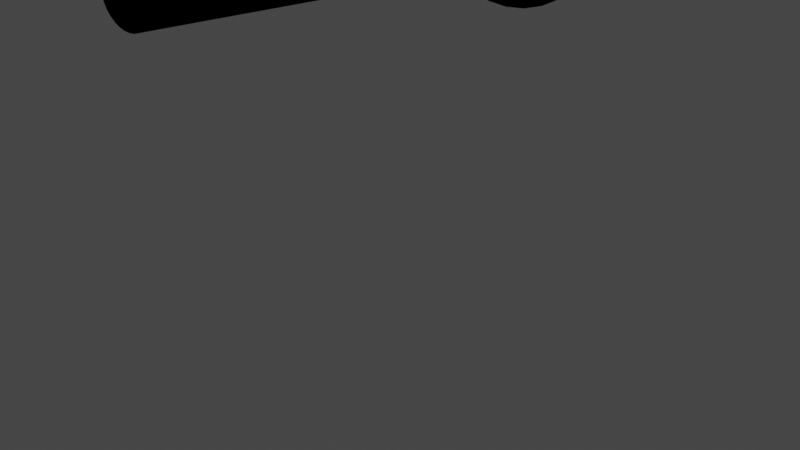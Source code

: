 # Source: FlashLightIdle.blend  (saved by Blender 2.83.19; exported with 4.5.12 LTS)
import bpy
from mathutils import Matrix  # noqa: F401  (used for matrix-valued properties, if any)

bpy.ops.wm.read_factory_settings(use_empty=True)
scene = bpy.context.scene
scene.name = 'Scene'

# ---- collections
col_collection = bpy.data.collections.new('Collection'); scene.collection.children.link(col_collection)

# ---- materials (node trees are filled in below, after node groups)
mat_black = bpy.data.materials.new('Black')
mat_black.use_transparent_shadow = False
mat_light = bpy.data.materials.new('Light')
mat_light.use_transparent_shadow = False

# ---- material node trees
mat_black.use_nodes = True; mat_black.node_tree.nodes.clear()
_N = mat_black.node_tree.nodes; _L = mat_black.node_tree.links
n0 = _N.new('ShaderNodeBsdfPrincipled'); n0.name = 'Principled BSDF'; n0.location = (10, 300)
n0.distribution = 'GGX'
n0.subsurface_method = 'BURLEY'
n0.inputs[0].default_value = (0.0, 0.0, 0.0, 1.0)
n0.inputs[2].default_value = 0.0
n0.inputs[3].default_value = 1.45
n0.inputs[13].default_value = 0.0
n0.inputs[27].default_value = (0.0, 0.0, 0.0, 1.0)
n0.inputs[28].default_value = 1.0
n1 = _N.new('ShaderNodeOutputMaterial'); n1.name = 'Material Output'; n1.location = (300, 300)
_L.new(n0.outputs[0], n1.inputs[0])
n1.is_active_output = True
mat_light.use_nodes = True; mat_light.node_tree.nodes.clear()
_N = mat_light.node_tree.nodes; _L = mat_light.node_tree.links
n0 = _N.new('ShaderNodeOutputMaterial'); n0.name = 'Material Output'; n0.location = (300, 300)
n1 = _N.new('ShaderNodeEmission'); n1.name = 'Émission'; n1.location = (10, 300)
n1.inputs[1].default_value = 5.0
_L.new(n1.outputs[0], n0.inputs[0])
n0.is_active_output = True

# ---- world
world_world = bpy.data.worlds.new('World'); scene.world = world_world
world_world.use_nodes = True; world_world.node_tree.nodes.clear()
_N = world_world.node_tree.nodes; _L = world_world.node_tree.links
n0 = _N.new('ShaderNodeOutputWorld'); n0.name = 'World Output'; n0.location = (300, 300)
n1 = _N.new('ShaderNodeBackground'); n1.name = 'Background'; n1.location = (10, 300)
n1.inputs[0].default_value = (0.05088, 0.05088, 0.05088, 1.0)
_L.new(n1.outputs[0], n0.inputs[0])
n0.is_active_output = True
world_world.color = (0.05088, 0.05088, 0.05088)
world_world.use_sun_shadow = False
world_world.sun_shadow_jitter_overblur = 0.0

# ---- meshes
me_cylindre = bpy.data.meshes.new('Cylindre')
me_cylindre.from_pydata([(5.069e-08, 0.05344, 0.0001971), (5.224e-08, 0.02449, 0.3487), (0.01043, 0.05241, 0.0001971), (0.004777, 0.02402, 0.3487), (0.02045, 0.04937, 0.0001971), (0.009371, 0.02262, 0.3487), (0.02969, 0.04443, 0.0001971), (0.0136, 0.02036, 0.3487), (0.03779, 0.03779, 0.0001971), (0.01732, 0.01732, 0.3487), (0.04443, 0.02969, 0.0001971), (0.02036, 0.0136, 0.3487), (0.04937, 0.02045, 0.0001971), (0.02262, 0.009371, 0.3487), (0.05241, 0.01043, 0.0001971), (0.02402, 0.004777, 0.3487), (0.05344, 3.055e-07, 0.0001971), (0.02449, 3.113e-07, 0.3487), (0.05241, -0.01043, 0.0001971), (0.02402, -0.004777, 0.3487), (0.04937, -0.02045, 0.0001971), (0.02262, -0.00937, 0.3487), (0.04443, -0.02969, 0.0001971), (0.02036, -0.0136, 0.3487), (0.03779, -0.03779, 0.0001971), (0.01732, -0.01731, 0.3487), (0.02969, -0.04443, 0.0001971), (0.0136, -0.02036, 0.3487), (0.02045, -0.04937, 0.0001971), (0.009371, -0.02262, 0.3487), (0.01043, -0.05241, 0.0001971), (0.004777, -0.02402, 0.3487), (3.328e-08, -0.05344, 0.0001971), (4.426e-08, -0.02449, 0.3487), (-0.01043, -0.05241, 0.0001971), (-0.004777, -0.02402, 0.3487), (-0.02045, -0.04937, 0.0001971), (-0.009371, -0.02262, 0.3487), (-0.02969, -0.04443, 0.0001971), (-0.0136, -0.02036, 0.3487), (-0.03779, -0.03779, 0.0001971), (-0.01731, -0.01731, 0.3487), (-0.04443, -0.02969, 0.0001971), (-0.02036, -0.0136, 0.3487), (-0.04937, -0.02045, 0.0001971), (-0.02262, -0.00937, 0.3487), (-0.05241, -0.01043, 0.0001971), (-0.02402, -0.004777, 0.3487), (-0.05344, 3.531e-07, 0.0001971), (-0.02449, 3.331e-07, 0.3487), (-0.05241, 0.01043, 0.0001971), (-0.02402, 0.004778, 0.3487), (-0.04937, 0.02045, 0.0001971), (-0.02262, 0.009371, 0.3487), (-0.04443, 0.02969, 0.0001971), (-0.02036, 0.0136, 0.3487), (-0.03779, 0.03779, 0.0001971), (-0.01731, 0.01732, 0.3487), (-0.02969, 0.04443, 0.0001971), (-0.0136, 0.02036, 0.3487), (-0.02045, 0.04937, 0.0001971), (-0.009371, 0.02262, 0.3487), (-0.01043, 0.05241, 0.0001971), (-0.004777, 0.02402, 0.3487), (4.826e-08, 0.09814, -0.06078), (0.01915, 0.09625, -0.06078), (0.03756, 0.09067, -0.06078), (0.05452, 0.0816, -0.06078), (0.06939, 0.06939, -0.06078), (0.0816, 0.05452, -0.06078), (0.09067, 0.03756, -0.06078), (0.09625, 0.01915, -0.06078), (0.09814, 2.966e-07, -0.06078), (0.09625, -0.01915, -0.06078), (0.09067, -0.03756, -0.06078), (0.0816, -0.05452, -0.06078), (0.06939, -0.06939, -0.06078), (0.05452, -0.0816, -0.06078), (0.03756, -0.09067, -0.06078), (0.01915, -0.09625, -0.06078), (1.628e-08, -0.09814, -0.06078), (-0.01915, -0.09625, -0.06078), (-0.03756, -0.09067, -0.06078), (-0.05452, -0.0816, -0.06078), (-0.06939, -0.06939, -0.06078), (-0.0816, -0.05452, -0.06078), (-0.09067, -0.03756, -0.06078), (-0.09625, -0.01915, -0.06078), (-0.09814, 3.84e-07, -0.06078), (-0.09625, 0.01915, -0.06078), (-0.09067, 0.03756, -0.06078), (-0.0816, 0.05452, -0.06078), (-0.06939, 0.06939, -0.06078), (-0.05452, 0.0816, -0.06078), (-0.03756, 0.09067, -0.06078), (-0.01915, 0.09625, -0.06078), (4.815e-08, 0.09393, -0.1073), (0.01832, 0.09212, -0.1073), (0.03594, 0.08678, -0.1073), (0.05218, 0.0781, -0.1073), (0.06642, 0.06642, -0.1073), (0.0781, 0.05218, -0.1073), (0.08678, 0.03594, -0.1073), (0.09212, 0.01832, -0.1073), (0.09393, 2.966e-07, -0.1073), (0.09212, -0.01832, -0.1073), (0.08678, -0.03594, -0.1073), (0.0781, -0.05218, -0.1073), (0.06642, -0.06642, -0.1073), (0.05218, -0.0781, -0.1073), (0.03594, -0.08678, -0.1073), (0.01832, -0.09212, -0.1073), (1.449e-08, -0.09393, -0.1073), (-0.01832, -0.09212, -0.1073), (-0.03594, -0.08678, -0.1073), (-0.05218, -0.0781, -0.1073), (-0.06642, -0.06642, -0.1073), (-0.0781, -0.05218, -0.1073), (-0.08678, -0.03594, -0.1073), (-0.09212, -0.01832, -0.1073), (-0.09393, 3.839e-07, -0.1073), (-0.09212, 0.01832, -0.1073), (-0.08678, 0.03594, -0.1073), (-0.0781, 0.05218, -0.1073), (-0.06642, 0.06642, -0.1073), (-0.05218, 0.0781, -0.1073), (-0.03594, 0.08678, -0.1073), (-0.01832, 0.09212, -0.1073), (4.666e-08, 0.09814, -0.1124), (0.01915, 0.09625, -0.1124), (0.03756, 0.09067, -0.1124), (0.05452, 0.0816, -0.1124), (0.06939, 0.06939, -0.1124), (0.0816, 0.05452, -0.1124), (0.09067, 0.03756, -0.1124), (0.09625, 0.01915, -0.1124), (0.09814, 2.966e-07, -0.1124), (0.09625, -0.01915, -0.1124), (0.09067, -0.03756, -0.1124), (0.0816, -0.05452, -0.1124), (0.06939, -0.06939, -0.1124), (0.05452, -0.0816, -0.1124), (0.03756, -0.09067, -0.1124), (0.01915, -0.09625, -0.1124), (1.468e-08, -0.09814, -0.1124), (-0.01915, -0.09625, -0.1124), (-0.03756, -0.09067, -0.1124), (-0.05452, -0.0816, -0.1124), (-0.06939, -0.06939, -0.1124), (-0.0816, -0.05452, -0.1124), (-0.09067, -0.03756, -0.1124), (-0.09625, -0.01915, -0.1124), (-0.09814, 3.84e-07, -0.1124), (-0.09625, 0.01915, -0.1124), (-0.09067, 0.03756, -0.1124), (-0.0816, 0.05452, -0.1124), (-0.06939, 0.06939, -0.1124), (-0.05452, 0.0816, -0.1124), (-0.03756, 0.09067, -0.1124), (-0.01915, 0.09625, -0.1124)], [], [(0, 1, 3, 2), (2, 3, 5, 4), (4, 5, 7, 6), (6, 7, 9, 8), (8, 9, 11, 10), (10, 11, 13, 12), (12, 13, 15, 14), (14, 15, 17, 16), (16, 17, 19, 18), (18, 19, 21, 20), (20, 21, 23, 22), (22, 23, 25, 24), (24, 25, 27, 26), (26, 27, 29, 28), (28, 29, 31, 30), (30, 31, 33, 32), (32, 33, 35, 34), (34, 35, 37, 36), (36, 37, 39, 38), (38, 39, 41, 40), (40, 41, 43, 42), (42, 43, 45, 44), (44, 45, 47, 46), (46, 47, 49, 48), (48, 49, 51, 50), (50, 51, 53, 52), (52, 53, 55, 54), (54, 55, 57, 56), (56, 57, 59, 58), (58, 59, 61, 60), (3, 1, 63, 61, 59, 57, 55, 53, 51, 49, 47, 45, 43, 41, 39, 37, 35, 33, 31, 29, 27, 25, 23, 21, 19, 17, 15, 13, 11, 9, 7, 5), (60, 61, 63, 62), (62, 63, 1, 0), (12, 14, 71, 70), (67, 68, 132, 131), (30, 32, 80, 79), (48, 50, 89, 88), (4, 6, 67, 66), (22, 24, 76, 75), (40, 42, 85, 84), (58, 60, 94, 93), (14, 16, 72, 71), (32, 34, 81, 80), (50, 52, 90, 89), (6, 8, 68, 67), (24, 26, 77, 76), (42, 44, 86, 85), (60, 62, 95, 94), (16, 18, 73, 72), (34, 36, 82, 81), (52, 54, 91, 90), (8, 10, 69, 68), (26, 28, 78, 77), (44, 46, 87, 86), (0, 2, 65, 64), (62, 0, 64, 95), (18, 20, 74, 73), (36, 38, 83, 82), (54, 56, 92, 91), (10, 12, 70, 69), (28, 30, 79, 78), (46, 48, 88, 87), (2, 4, 66, 65), (20, 22, 75, 74), (38, 40, 84, 83), (56, 58, 93, 92), (96, 97, 98, 99, 100, 101, 102, 103, 104, 105, 106, 107, 108, 109, 110, 111, 112, 113, 114, 115, 116, 117, 118, 119, 120, 121, 122, 123, 124, 125, 126, 127), (94, 95, 159, 158), (81, 82, 146, 145), (68, 69, 133, 132), (95, 64, 128, 159), (82, 83, 147, 146), (69, 70, 134, 133), (83, 84, 148, 147), (70, 71, 135, 134), (84, 85, 149, 148), (71, 72, 136, 135), (85, 86, 150, 149), (72, 73, 137, 136), (86, 87, 151, 150), (73, 74, 138, 137), (87, 88, 152, 151), (74, 75, 139, 138), (88, 89, 153, 152), (75, 76, 140, 139), (89, 90, 154, 153), (76, 77, 141, 140), (90, 91, 155, 154), (77, 78, 142, 141), (64, 65, 129, 128), (91, 92, 156, 155), (78, 79, 143, 142), (65, 66, 130, 129), (92, 93, 157, 156), (79, 80, 144, 143), (66, 67, 131, 130), (93, 94, 158, 157), (80, 81, 145, 144), (97, 96, 128, 129), (98, 97, 129, 130), (99, 98, 130, 131), (100, 99, 131, 132), (101, 100, 132, 133), (102, 101, 133, 134), (103, 102, 134, 135), (104, 103, 135, 136), (105, 104, 136, 137), (106, 105, 137, 138), (107, 106, 138, 139), (108, 107, 139, 140), (109, 108, 140, 141), (110, 109, 141, 142), (111, 110, 142, 143), (112, 111, 143, 144), (113, 112, 144, 145), (114, 113, 145, 146), (115, 114, 146, 147), (116, 115, 147, 148), (117, 116, 148, 149), (118, 117, 149, 150), (119, 118, 150, 151), (120, 119, 151, 152), (121, 120, 152, 153), (122, 121, 153, 154), (123, 122, 154, 155), (124, 123, 155, 156), (125, 124, 156, 157), (126, 125, 157, 158), (127, 126, 158, 159), (96, 127, 159, 128)])
me_cylindre.polygons.foreach_set('material_index', [0, 0, 0, 0, 0, 0, 0, 0, 0, 0, 0, 0, 0, 0, 0, 0, 0, 0, 0, 0, 0, 0, 0, 0, 0, 0, 0, 0, 0, 0, 0, 0, 0, 0, 0, 0, 0, 0, 0, 0, 0, 0, 0, 0, 0, 0, 0, 0, 0, 0, 0, 0, 0, 0, 0, 0, 0, 0, 0, 0, 0, 0, 0, 0, 0, 0, 1, 0, 0, 0, 0, 0, 0, 0, 0, 0, 0, 0, 0, 0, 0, 0, 0, 0, 0, 0, 0, 0, 0, 0, 0, 0, 0, 0, 0, 0, 0, 0, 0, 0, 0, 0, 0, 0, 0, 0, 0, 0, 0, 0, 0, 0, 0, 0, 0, 0, 0, 0, 0, 0, 0, 0, 0, 0, 0, 0, 0, 0, 0, 0])
_uv = me_cylindre.uv_layers.new(name='CarteUV')
_uv.uv.foreach_set('vector', [1.0, 0.5, 1.0, 1.0, 0.9688, 1.0, 0.9688, 0.5, 0.9688, 0.5, 0.9688, 1.0, 0.9375, 1.0, 0.9375, 0.5, 0.9375, 0.5, 0.9375, 1.0, 0.9062, 1.0, 0.9062, 0.5, 0.9062, 0.5, 0.9062, 1.0, 0.875, 1.0, 0.875, 0.5, 0.875, 0.5, 0.875, 1.0, 0.8438, 1.0, 0.8438, 0.5, 0.8438, 0.5, 0.8438, 1.0, 0.8125, 1.0, 0.8125, 0.5, 0.8125, 0.5, 0.8125, 1.0, 0.7812, 1.0, 0.7812, 0.5, 0.7812, 0.5, 0.7812, 1.0, 0.75, 1.0, 0.75, 0.5, 0.75, 0.5, 0.75, 1.0, 0.7188, 1.0, 0.7188, 0.5, 0.7188, 0.5, 0.7188, 1.0, 0.6875, 1.0, 0.6875, 0.5, 0.6875, 0.5, 0.6875, 1.0, 0.6562, 1.0, 0.6562, 0.5, 0.6562, 0.5, 0.6562, 1.0, 0.625, 1.0, 0.625, 0.5, 0.625, 0.5, 0.625, 1.0, 0.5938, 1.0, 0.5938, 0.5, 0.5938, 0.5, 0.5938, 1.0, 0.5625, 1.0, 0.5625, 0.5, 0.5625, 0.5, 0.5625, 1.0, 0.5312, 1.0, 0.5312, 0.5, 0.5312, 0.5, 0.5312, 1.0, 0.5, 1.0, 0.5, 0.5, 0.5, 0.5, 0.5, 1.0, 0.4688, 1.0, 0.4688, 0.5, 0.4688, 0.5, 0.4688, 1.0, 0.4375, 1.0, 0.4375, 0.5, 0.4375, 0.5, 0.4375, 1.0, 0.4062, 1.0, 0.4062, 0.5, 0.4062, 0.5, 0.4062, 1.0, 0.375, 1.0, 0.375, 0.5, 0.375, 0.5, 0.375, 1.0, 0.3438, 1.0, 0.3438, 0.5, 0.3438, 0.5, 0.3438, 1.0, 0.3125, 1.0, 0.3125, 0.5, 0.3125, 0.5, 0.3125, 1.0, 0.2812, 1.0, 0.2812, 0.5, 0.2812, 0.5, 0.2812, 1.0, 0.25, 1.0, 0.25, 0.5, 0.25, 0.5, 0.25, 1.0, 0.2188, 1.0, 0.2188, 0.5, 0.2188, 0.5, 0.2188, 1.0, 0.1875, 1.0, 0.1875, 0.5, 0.1875, 0.5, 0.1875, 1.0, 0.1562, 1.0, 0.1562, 0.5, 0.1562, 0.5, 0.1562, 1.0, 0.125, 1.0, 0.125, 0.5, 0.125, 0.5, 0.125, 1.0, 0.09375, 1.0, 0.09375, 0.5, 0.09375, 0.5, 0.09375, 1.0, 0.0625, 1.0, 0.0625, 0.5, 0.2968, 0.4854, 0.25, 0.49, 0.2032, 0.4854, 0.1582, 0.4717, 0.1167, 0.4496, 0.08029, 0.4197, 0.05045, 0.3833, 0.02827, 0.3418, 0.01461, 0.2968, 0.01, 0.25, 0.01461, 0.2032, 0.02827, 0.1582, 0.05045, 0.1167, 0.08029, 0.08029, 0.1167, 0.05045, 0.1582, 0.02827, 0.2032, 0.01461, 0.25, 0.01, 0.2968, 0.01461, 0.3418, 0.02827, 0.3833, 0.05045, 0.4197, 0.08029, 0.4496, 0.1167, 0.4717, 0.1582, 0.4854, 0.2032, 0.49, 0.25, 0.4854, 0.2968, 0.4717, 0.3418, 0.4496, 0.3833, 0.4197, 0.4197, 0.3833, 0.4496, 0.3418, 0.4717, 0.0625, 0.5, 0.0625, 1.0, 0.03125, 1.0, 0.03125, 0.5, 0.03125, 0.5, 0.03125, 1.0, 0.0, 1.0, 0.0, 0.5, 0.8125, 0.5, 0.7812, 0.5, 0.7812, 0.5, 0.8125, 0.5, 0.9062, 0.5, 0.875, 0.5, 0.875, 0.5, 0.9062, 0.5, 0.5312, 0.5, 0.5, 0.5, 0.5, 0.5, 0.5312, 0.5, 0.25, 0.5, 0.2188, 0.5, 0.2188, 0.5, 0.25, 0.5, 0.9375, 0.5, 0.9062, 0.5, 0.9062, 0.5, 0.9375, 0.5, 0.6562, 0.5, 0.625, 0.5, 0.625, 0.5, 0.6562, 0.5, 0.375, 0.5, 0.3438, 0.5, 0.3438, 0.5, 0.375, 0.5, 0.09375, 0.5, 0.0625, 0.5, 0.0625, 0.5, 0.09375, 0.5, 0.7812, 0.5, 0.75, 0.5, 0.75, 0.5, 0.7812, 0.5, 0.5, 0.5, 0.4688, 0.5, 0.4688, 0.5, 0.5, 0.5, 0.2188, 0.5, 0.1875, 0.5, 0.1875, 0.5, 0.2188, 0.5, 0.9062, 0.5, 0.875, 0.5, 0.875, 0.5, 0.9062, 0.5, 0.625, 0.5, 0.5938, 0.5, 0.5938, 0.5, 0.625, 0.5, 0.3438, 0.5, 0.3125, 0.5, 0.3125, 0.5, 0.3438, 0.5, 0.0625, 0.5, 0.03125, 0.5, 0.03125, 0.5, 0.0625, 0.5, 0.75, 0.5, 0.7188, 0.5, 0.7188, 0.5, 0.75, 0.5, 0.4688, 0.5, 0.4375, 0.5, 0.4375, 0.5, 0.4688, 0.5, 0.1875, 0.5, 0.1562, 0.5, 0.1562, 0.5, 0.1875, 0.5, 0.875, 0.5, 0.8438, 0.5, 0.8438, 0.5, 0.875, 0.5, 0.5938, 0.5, 0.5625, 0.5, 0.5625, 0.5, 0.5938, 0.5, 0.3125, 0.5, 0.2812, 0.5, 0.2812, 0.5, 0.3125, 0.5, 1.0, 0.5, 0.9688, 0.5, 0.9688, 0.5, 1.0, 0.5, 0.03125, 0.5, 0.0, 0.5, 0.0, 0.5, 0.03125, 0.5, 0.7188, 0.5, 0.6875, 0.5, 0.6875, 0.5, 0.7188, 0.5, 0.4375, 0.5, 0.4062, 0.5, 0.4062, 0.5, 0.4375, 0.5, 0.1562, 0.5, 0.125, 0.5, 0.125, 0.5, 0.1562, 0.5, 0.8438, 0.5, 0.8125, 0.5, 0.8125, 0.5, 0.8438, 0.5, 0.5625, 0.5, 0.5312, 0.5, 0.5312, 0.5, 0.5625, 0.5, 0.2812, 0.5, 0.25, 0.5, 0.25, 0.5, 0.2812, 0.5, 0.9688, 0.5, 0.9375, 0.5, 0.9375, 0.5, 0.9688, 0.5, 0.6875, 0.5, 0.6562, 0.5, 0.6562, 0.5, 0.6875, 0.5, 0.4062, 0.5, 0.375, 0.5, 0.375, 0.5, 0.4062, 0.5, 0.125, 0.5, 0.09375, 0.5, 0.09375, 0.5, 0.125, 0.5, 0.75, 0.4797, 0.7948, 0.4753, 0.8379, 0.4622, 0.8776, 0.441, 0.9124, 0.4124, 0.941, 0.3776, 0.9622, 0.3379, 0.9753, 0.2948, 0.9797, 0.25, 0.9753, 0.2052, 0.9622, 0.1621, 0.941, 0.1224, 0.9124, 0.08758, 0.8776, 0.05901, 0.8379, 0.03778, 0.7948, 0.02471, 0.75, 0.0203, 0.7052, 0.02471, 0.6621, 0.03778, 0.6224, 0.05901, 0.5876, 0.08758, 0.559, 0.1224, 0.5378, 0.1621, 0.5247, 0.2052, 0.5203, 0.25, 0.5247, 0.2948, 0.5378, 0.3379, 0.559, 0.3776, 0.5876, 0.4124, 0.6224, 0.441, 0.6621, 0.4622, 0.7052, 0.4753, 0.0625, 0.5, 0.03125, 0.5, 0.03125, 0.5, 0.0625, 0.5, 0.4688, 0.5, 0.4375, 0.5, 0.4375, 0.5, 0.4688, 0.5, 0.875, 0.5, 0.8438, 0.5, 0.8438, 0.5, 0.875, 0.5, 0.03125, 0.5, 0.0, 0.5, 0.0, 0.5, 0.03125, 0.5, 0.4375, 0.5, 0.4062, 0.5, 0.4062, 0.5, 0.4375, 0.5, 0.8438, 0.5, 0.8125, 0.5, 0.8125, 0.5, 0.8438, 0.5, 0.4062, 0.5, 0.375, 0.5, 0.375, 0.5, 0.4062, 0.5, 0.8125, 0.5, 0.7812, 0.5, 0.7812, 0.5, 0.8125, 0.5, 0.375, 0.5, 0.3438, 0.5, 0.3438, 0.5, 0.375, 0.5, 0.7812, 0.5, 0.75, 0.5, 0.75, 0.5, 0.7812, 0.5, 0.3438, 0.5, 0.3125, 0.5, 0.3125, 0.5, 0.3438, 0.5, 0.75, 0.5, 0.7188, 0.5, 0.7188, 0.5, 0.75, 0.5, 0.3125, 0.5, 0.2812, 0.5, 0.2812, 0.5, 0.3125, 0.5, 0.7188, 0.5, 0.6875, 0.5, 0.6875, 0.5, 0.7188, 0.5, 0.2812, 0.5, 0.25, 0.5, 0.25, 0.5, 0.2812, 0.5, 0.6875, 0.5, 0.6562, 0.5, 0.6562, 0.5, 0.6875, 0.5, 0.25, 0.5, 0.2188, 0.5, 0.2188, 0.5, 0.25, 0.5, 0.6562, 0.5, 0.625, 0.5, 0.625, 0.5, 0.6562, 0.5, 0.2188, 0.5, 0.1875, 0.5, 0.1875, 0.5, 0.2188, 0.5, 0.625, 0.5, 0.5938, 0.5, 0.5938, 0.5, 0.625, 0.5, 0.1875, 0.5, 0.1562, 0.5, 0.1562, 0.5, 0.1875, 0.5, 0.5938, 0.5, 0.5625, 0.5, 0.5625, 0.5, 0.5938, 0.5, 1.0, 0.5, 0.9688, 0.5, 0.9688, 0.5, 1.0, 0.5, 0.1562, 0.5, 0.125, 0.5, 0.125, 0.5, 0.1562, 0.5, 0.5625, 0.5, 0.5312, 0.5, 0.5312, 0.5, 0.5625, 0.5, 0.9688, 0.5, 0.9375, 0.5, 0.9375, 0.5, 0.9688, 0.5, 0.125, 0.5, 0.09375, 0.5, 0.09375, 0.5, 0.125, 0.5, 0.5312, 0.5, 0.5, 0.5, 0.5, 0.5, 0.5312, 0.5, 0.9375, 0.5, 0.9062, 0.5, 0.9062, 0.5, 0.9375, 0.5, 0.09375, 0.5, 0.0625, 0.5, 0.0625, 0.5, 0.09375, 0.5, 0.5, 0.5, 0.4688, 0.5, 0.4688, 0.5, 0.5, 0.5, 0.7948, 0.4753, 0.75, 0.4797, 0.75, 0.49, 0.7968, 0.4854, 0.8379, 0.4622, 0.7948, 0.4753, 0.7968, 0.4854, 0.8418, 0.4717, 0.8776, 0.441, 0.8379, 0.4622, 0.8418, 0.4717, 0.8833, 0.4496, 0.9124, 0.4124, 0.8776, 0.441, 0.8833, 0.4496, 0.9197, 0.4197, 0.941, 0.3776, 0.9124, 0.4124, 0.9197, 0.4197, 0.9496, 0.3833, 0.9622, 0.3379, 0.941, 0.3776, 0.9496, 0.3833, 0.9717, 0.3418, 0.9753, 0.2948, 0.9622, 0.3379, 0.9717, 0.3418, 0.9854, 0.2968, 0.9797, 0.25, 0.9753, 0.2948, 0.9854, 0.2968, 0.99, 0.25, 0.9753, 0.2052, 0.9797, 0.25, 0.99, 0.25, 0.9854, 0.2032, 0.9622, 0.1621, 0.9753, 0.2052, 0.9854, 0.2032, 0.9717, 0.1582, 0.941, 0.1224, 0.9622, 0.1621, 0.9717, 0.1582, 0.9496, 0.1167, 0.9124, 0.08758, 0.941, 0.1224, 0.9496, 0.1167, 0.9197, 0.08029, 0.8776, 0.05901, 0.9124, 0.08758, 0.9197, 0.08029, 0.8833, 0.05045, 0.8379, 0.03778, 0.8776, 0.05901, 0.8833, 0.05045, 0.8418, 0.02827, 0.7948, 0.02471, 0.8379, 0.03778, 0.8418, 0.02827, 0.7968, 0.01461, 0.75, 0.0203, 0.7948, 0.02471, 0.7968, 0.01461, 0.75, 0.01, 0.7052, 0.02471, 0.75, 0.0203, 0.75, 0.01, 0.7032, 0.01461, 0.6621, 0.03778, 0.7052, 0.02471, 0.7032, 0.01461, 0.6582, 0.02827, 0.6224, 0.05901, 0.6621, 0.03778, 0.6582, 0.02827, 0.6167, 0.05045, 0.5876, 0.08758, 0.6224, 0.05901, 0.6167, 0.05045, 0.5803, 0.08029, 0.559, 0.1224, 0.5876, 0.08758, 0.5803, 0.08029, 0.5504, 0.1167, 0.5378, 0.1621, 0.559, 0.1224, 0.5504, 0.1167, 0.5283, 0.1582, 0.5247, 0.2052, 0.5378, 0.1621, 0.5283, 0.1582, 0.5146, 0.2032, 0.5203, 0.25, 0.5247, 0.2052, 0.5146, 0.2032, 0.51, 0.25, 0.5247, 0.2948, 0.5203, 0.25, 0.51, 0.25, 0.5146, 0.2968, 0.5378, 0.3379, 0.5247, 0.2948, 0.5146, 0.2968, 0.5283, 0.3418, 0.559, 0.3776, 0.5378, 0.3379, 0.5283, 0.3418, 0.5504, 0.3833, 0.5876, 0.4124, 0.559, 0.3776, 0.5504, 0.3833, 0.5803, 0.4197, 0.6224, 0.441, 0.5876, 0.4124, 0.5803, 0.4197, 0.6167, 0.4496, 0.6621, 0.4622, 0.6224, 0.441, 0.6167, 0.4496, 0.6582, 0.4717, 0.7052, 0.4753, 0.6621, 0.4622, 0.6582, 0.4717, 0.7032, 0.4854, 0.75, 0.4797, 0.7052, 0.4753, 0.7032, 0.4854, 0.75, 0.49])
me_cylindre.materials.append(mat_black)
me_cylindre.materials.append(mat_light)
me_cylindre.use_remesh_fix_poles = True
me_cylindre.use_remesh_preserve_attributes = False
me_cylindre.use_mirror_vertex_groups = False
me_cylindre.update()
arm_armature_001 = bpy.data.armatures.new('Armature.001')  # bones are not reproduced

# ---- objects
ob_torchlight = bpy.data.objects.new('TorchLight', me_cylindre)
ob_armature = bpy.data.objects.new('Armature', arm_armature_001)

# ---- transforms, parenting, visibility, modifiers, constraints
ob_torchlight.parent = ob_armature
ob_torchlight.matrix_parent_inverse = Matrix(((4.216e-07, -0.0, -5.584, 1.407e-07), (5.584, 0.0, 4.216e-07, 0.8638), (0.0, -5.584, 0.0, -0.0), (-0.0, -0.0, -0.0, 1.0)))
ob_torchlight.location = (0.0, 0.0, 0.0)
ob_torchlight.rotation_euler = (-0.0, -1.571, 0.0)
ob_torchlight.lineart.crease_threshold = 0.0
ob_armature.location = (-0.3338, 0.0, 0.0)
ob_armature.rotation_euler = (-0.0, 1.571, 0.0)
ob_armature.lineart.crease_threshold = 0.0

# ---- collection membership
col_collection.objects.link(ob_torchlight)
col_collection.objects.link(ob_armature)

# ---- scene / render settings (as saved in the file)
scene.frame_start = 1; scene.frame_end = 55; scene.frame_set(20)
scene.render.engine = 'BLENDER_EEVEE_NEXT'
scene.cycles.use_denoising = False
scene.cycles.samples = 128
scene.cycles.sampling_pattern = 'TABULATED_SOBOL'
scene.cycles.use_adaptive_sampling = False
scene.cycles.use_light_tree = False
scene.view_settings.view_transform = 'Filmic'
bpy.context.view_layer.update()

# ---- added for rendering (the .blend has no active camera): camera
cam_auto = bpy.data.cameras.new('AutoCamera')
cam_auto.lens = 50.0
cam_auto.sensor_width = 36.0
cam_auto.clip_end = 1000.0
ob_auto_camera = bpy.data.objects.new('AutoCamera', cam_auto)
scene.collection.objects.link(ob_auto_camera)
ob_auto_camera.location = (2.75666, -3.33616, 1.01992)
ob_auto_camera.rotation_euler = (1.09748, -7.21219e-08, 0.694738)
scene.camera = ob_auto_camera
bpy.context.view_layer.update()
